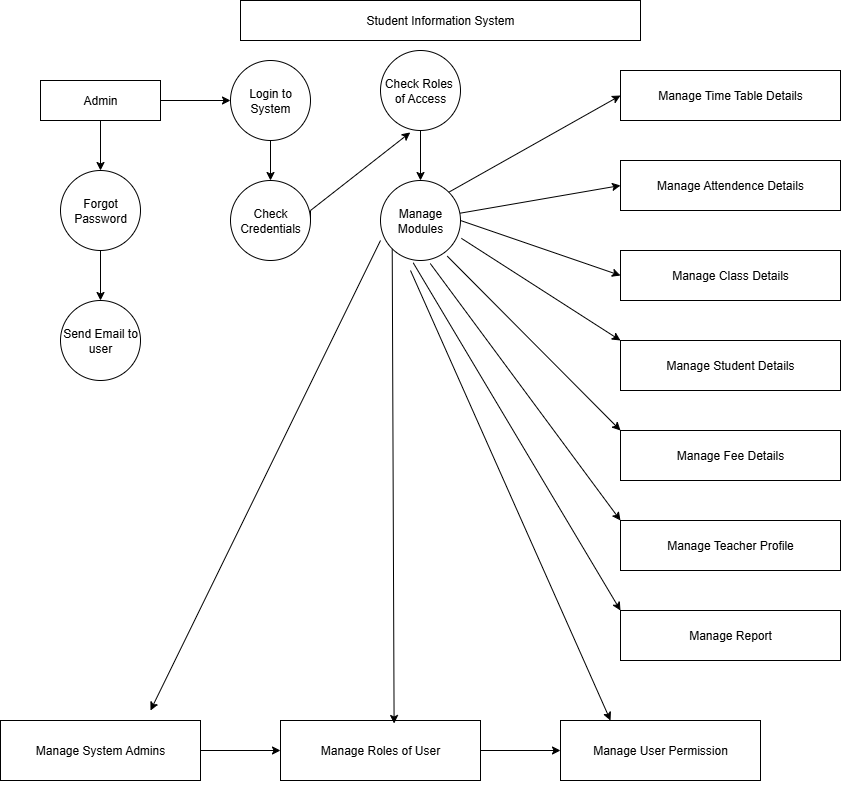

The diagram above was exported from draw.io. Its source (the exported page's mxGraphModel, read from the mxfile embedded in the PNG):
<mxGraphModel dx="1547" dy="860" grid="1" gridSize="10" guides="1" tooltips="1" connect="1" arrows="1" fold="1" page="1" pageScale="1" pageWidth="850" pageHeight="1100" math="0" shadow="0">
  <root>
    <mxCell id="0" />
    <mxCell id="1" parent="0" />
    <mxCell id="ZdMe5kovrnuhZ6VC2JQ9-1" value="Student Information System" style="rounded=0;whiteSpace=wrap;html=1;" vertex="1" parent="1">
      <mxGeometry x="240" width="400" height="40" as="geometry" />
    </mxCell>
    <mxCell id="ZdMe5kovrnuhZ6VC2JQ9-8" value="" style="edgeStyle=orthogonalEdgeStyle;rounded=0;orthogonalLoop=1;jettySize=auto;html=1;" edge="1" parent="1" source="ZdMe5kovrnuhZ6VC2JQ9-2" target="ZdMe5kovrnuhZ6VC2JQ9-7">
      <mxGeometry relative="1" as="geometry" />
    </mxCell>
    <mxCell id="ZdMe5kovrnuhZ6VC2JQ9-2" value="Admin" style="rounded=0;whiteSpace=wrap;html=1;" vertex="1" parent="1">
      <mxGeometry x="40" y="80" width="120" height="40" as="geometry" />
    </mxCell>
    <mxCell id="ZdMe5kovrnuhZ6VC2JQ9-3" value="" style="endArrow=classic;html=1;rounded=0;exitX=1;exitY=0.5;exitDx=0;exitDy=0;" edge="1" parent="1" source="ZdMe5kovrnuhZ6VC2JQ9-2">
      <mxGeometry width="50" height="50" relative="1" as="geometry">
        <mxPoint x="230" y="250" as="sourcePoint" />
        <mxPoint x="230" y="100" as="targetPoint" />
      </mxGeometry>
    </mxCell>
    <mxCell id="ZdMe5kovrnuhZ6VC2JQ9-12" value="" style="edgeStyle=orthogonalEdgeStyle;rounded=0;orthogonalLoop=1;jettySize=auto;html=1;" edge="1" parent="1" source="ZdMe5kovrnuhZ6VC2JQ9-4" target="ZdMe5kovrnuhZ6VC2JQ9-11">
      <mxGeometry relative="1" as="geometry" />
    </mxCell>
    <mxCell id="ZdMe5kovrnuhZ6VC2JQ9-4" value="Login to&lt;div&gt;System&lt;/div&gt;" style="ellipse;whiteSpace=wrap;html=1;aspect=fixed;" vertex="1" parent="1">
      <mxGeometry x="230" y="60" width="80" height="80" as="geometry" />
    </mxCell>
    <mxCell id="ZdMe5kovrnuhZ6VC2JQ9-10" value="" style="edgeStyle=orthogonalEdgeStyle;rounded=0;orthogonalLoop=1;jettySize=auto;html=1;" edge="1" parent="1" source="ZdMe5kovrnuhZ6VC2JQ9-7" target="ZdMe5kovrnuhZ6VC2JQ9-9">
      <mxGeometry relative="1" as="geometry" />
    </mxCell>
    <mxCell id="ZdMe5kovrnuhZ6VC2JQ9-7" value="Forgot Password" style="ellipse;whiteSpace=wrap;html=1;rounded=0;" vertex="1" parent="1">
      <mxGeometry x="60" y="170" width="80" height="80" as="geometry" />
    </mxCell>
    <mxCell id="ZdMe5kovrnuhZ6VC2JQ9-9" value="Send Email to user" style="ellipse;whiteSpace=wrap;html=1;rounded=0;" vertex="1" parent="1">
      <mxGeometry x="60" y="300" width="80" height="80" as="geometry" />
    </mxCell>
    <mxCell id="ZdMe5kovrnuhZ6VC2JQ9-11" value="Check Credentials" style="ellipse;whiteSpace=wrap;html=1;" vertex="1" parent="1">
      <mxGeometry x="230" y="180" width="80" height="80" as="geometry" />
    </mxCell>
    <mxCell id="ZdMe5kovrnuhZ6VC2JQ9-18" value="" style="edgeStyle=orthogonalEdgeStyle;rounded=0;orthogonalLoop=1;jettySize=auto;html=1;" edge="1" parent="1" source="ZdMe5kovrnuhZ6VC2JQ9-13" target="ZdMe5kovrnuhZ6VC2JQ9-17">
      <mxGeometry relative="1" as="geometry" />
    </mxCell>
    <mxCell id="ZdMe5kovrnuhZ6VC2JQ9-13" value="Check Roles&amp;nbsp;&lt;div&gt;of Access&lt;/div&gt;" style="ellipse;whiteSpace=wrap;html=1;" vertex="1" parent="1">
      <mxGeometry x="380" y="50" width="80" height="80" as="geometry" />
    </mxCell>
    <mxCell id="ZdMe5kovrnuhZ6VC2JQ9-16" value="" style="endArrow=classic;html=1;rounded=0;entryX=0.372;entryY=1.024;entryDx=0;entryDy=0;entryPerimeter=0;exitX=1;exitY=0.5;exitDx=0;exitDy=0;" edge="1" parent="1" source="ZdMe5kovrnuhZ6VC2JQ9-11" target="ZdMe5kovrnuhZ6VC2JQ9-13">
      <mxGeometry width="50" height="50" relative="1" as="geometry">
        <mxPoint x="400" y="300" as="sourcePoint" />
        <mxPoint x="450" y="250" as="targetPoint" />
        <Array as="points">
          <mxPoint x="310" y="210" />
        </Array>
      </mxGeometry>
    </mxCell>
    <mxCell id="ZdMe5kovrnuhZ6VC2JQ9-17" value="Manage&lt;div&gt;Modules&lt;/div&gt;" style="ellipse;whiteSpace=wrap;html=1;" vertex="1" parent="1">
      <mxGeometry x="380" y="180" width="80" height="80" as="geometry" />
    </mxCell>
    <mxCell id="ZdMe5kovrnuhZ6VC2JQ9-19" value="Manage Time Table Details" style="rounded=0;whiteSpace=wrap;html=1;" vertex="1" parent="1">
      <mxGeometry x="620" y="70" width="220" height="50" as="geometry" />
    </mxCell>
    <mxCell id="ZdMe5kovrnuhZ6VC2JQ9-21" value="Manage Attendence Details" style="whiteSpace=wrap;html=1;rounded=0;" vertex="1" parent="1">
      <mxGeometry x="620" y="160" width="220" height="50" as="geometry" />
    </mxCell>
    <mxCell id="ZdMe5kovrnuhZ6VC2JQ9-26" value="Manage Class Details" style="whiteSpace=wrap;html=1;rounded=0;" vertex="1" parent="1">
      <mxGeometry x="620" y="250" width="220" height="50" as="geometry" />
    </mxCell>
    <mxCell id="ZdMe5kovrnuhZ6VC2JQ9-28" value="Manage Student Details" style="whiteSpace=wrap;html=1;rounded=0;" vertex="1" parent="1">
      <mxGeometry x="620" y="340" width="220" height="50" as="geometry" />
    </mxCell>
    <mxCell id="ZdMe5kovrnuhZ6VC2JQ9-30" value="Manage Fee Details" style="whiteSpace=wrap;html=1;rounded=0;" vertex="1" parent="1">
      <mxGeometry x="620" y="430" width="220" height="50" as="geometry" />
    </mxCell>
    <mxCell id="ZdMe5kovrnuhZ6VC2JQ9-32" value="Manage Teacher Profile" style="whiteSpace=wrap;html=1;rounded=0;" vertex="1" parent="1">
      <mxGeometry x="620" y="520" width="220" height="50" as="geometry" />
    </mxCell>
    <mxCell id="ZdMe5kovrnuhZ6VC2JQ9-34" value="Manage Report" style="whiteSpace=wrap;html=1;rounded=0;" vertex="1" parent="1">
      <mxGeometry x="620" y="610" width="220" height="50" as="geometry" />
    </mxCell>
    <mxCell id="ZdMe5kovrnuhZ6VC2JQ9-36" value="" style="endArrow=classic;html=1;rounded=0;exitX=1;exitY=0;exitDx=0;exitDy=0;entryX=0;entryY=0.5;entryDx=0;entryDy=0;" edge="1" parent="1" source="ZdMe5kovrnuhZ6VC2JQ9-17" target="ZdMe5kovrnuhZ6VC2JQ9-19">
      <mxGeometry width="50" height="50" relative="1" as="geometry">
        <mxPoint x="400" y="280" as="sourcePoint" />
        <mxPoint x="610" y="90" as="targetPoint" />
      </mxGeometry>
    </mxCell>
    <mxCell id="ZdMe5kovrnuhZ6VC2JQ9-37" value="" style="endArrow=classic;html=1;rounded=0;entryX=0;entryY=0.5;entryDx=0;entryDy=0;exitX=0.993;exitY=0.409;exitDx=0;exitDy=0;exitPerimeter=0;" edge="1" parent="1" source="ZdMe5kovrnuhZ6VC2JQ9-17" target="ZdMe5kovrnuhZ6VC2JQ9-21">
      <mxGeometry width="50" height="50" relative="1" as="geometry">
        <mxPoint x="400" y="280" as="sourcePoint" />
        <mxPoint x="450" y="230" as="targetPoint" />
      </mxGeometry>
    </mxCell>
    <mxCell id="ZdMe5kovrnuhZ6VC2JQ9-38" value="" style="endArrow=classic;html=1;rounded=0;entryX=0;entryY=0.5;entryDx=0;entryDy=0;exitX=1;exitY=0.5;exitDx=0;exitDy=0;" edge="1" parent="1" source="ZdMe5kovrnuhZ6VC2JQ9-17" target="ZdMe5kovrnuhZ6VC2JQ9-26">
      <mxGeometry width="50" height="50" relative="1" as="geometry">
        <mxPoint x="470" y="230" as="sourcePoint" />
        <mxPoint x="450" y="230" as="targetPoint" />
      </mxGeometry>
    </mxCell>
    <mxCell id="ZdMe5kovrnuhZ6VC2JQ9-39" value="" style="endArrow=classic;html=1;rounded=0;exitX=1.011;exitY=0.723;exitDx=0;exitDy=0;exitPerimeter=0;entryX=0;entryY=0;entryDx=0;entryDy=0;" edge="1" parent="1" source="ZdMe5kovrnuhZ6VC2JQ9-17" target="ZdMe5kovrnuhZ6VC2JQ9-28">
      <mxGeometry width="50" height="50" relative="1" as="geometry">
        <mxPoint x="420" y="370" as="sourcePoint" />
        <mxPoint x="470" y="320" as="targetPoint" />
      </mxGeometry>
    </mxCell>
    <mxCell id="ZdMe5kovrnuhZ6VC2JQ9-40" value="" style="endArrow=classic;html=1;rounded=0;exitX=0.835;exitY=0.946;exitDx=0;exitDy=0;exitPerimeter=0;entryX=0;entryY=0;entryDx=0;entryDy=0;" edge="1" parent="1" source="ZdMe5kovrnuhZ6VC2JQ9-17" target="ZdMe5kovrnuhZ6VC2JQ9-30">
      <mxGeometry width="50" height="50" relative="1" as="geometry">
        <mxPoint x="520" y="430" as="sourcePoint" />
        <mxPoint x="570" y="380" as="targetPoint" />
      </mxGeometry>
    </mxCell>
    <mxCell id="ZdMe5kovrnuhZ6VC2JQ9-41" value="" style="endArrow=classic;html=1;rounded=0;exitX=0.622;exitY=1.038;exitDx=0;exitDy=0;exitPerimeter=0;entryX=0;entryY=0;entryDx=0;entryDy=0;" edge="1" parent="1" source="ZdMe5kovrnuhZ6VC2JQ9-17" target="ZdMe5kovrnuhZ6VC2JQ9-32">
      <mxGeometry width="50" height="50" relative="1" as="geometry">
        <mxPoint x="500" y="500" as="sourcePoint" />
        <mxPoint x="550" y="450" as="targetPoint" />
      </mxGeometry>
    </mxCell>
    <mxCell id="ZdMe5kovrnuhZ6VC2JQ9-42" value="" style="endArrow=classic;html=1;rounded=0;exitX=0.409;exitY=1.029;exitDx=0;exitDy=0;exitPerimeter=0;entryX=0;entryY=0;entryDx=0;entryDy=0;" edge="1" parent="1" source="ZdMe5kovrnuhZ6VC2JQ9-17" target="ZdMe5kovrnuhZ6VC2JQ9-34">
      <mxGeometry width="50" height="50" relative="1" as="geometry">
        <mxPoint x="410" y="550" as="sourcePoint" />
        <mxPoint x="460" y="500" as="targetPoint" />
      </mxGeometry>
    </mxCell>
    <mxCell id="ZdMe5kovrnuhZ6VC2JQ9-45" value="" style="edgeStyle=orthogonalEdgeStyle;rounded=0;orthogonalLoop=1;jettySize=auto;html=1;" edge="1" parent="1" source="ZdMe5kovrnuhZ6VC2JQ9-43" target="ZdMe5kovrnuhZ6VC2JQ9-44">
      <mxGeometry relative="1" as="geometry" />
    </mxCell>
    <mxCell id="ZdMe5kovrnuhZ6VC2JQ9-43" value="Manage System Admins" style="rounded=0;whiteSpace=wrap;html=1;" vertex="1" parent="1">
      <mxGeometry y="720" width="200" height="60" as="geometry" />
    </mxCell>
    <mxCell id="ZdMe5kovrnuhZ6VC2JQ9-47" value="" style="edgeStyle=orthogonalEdgeStyle;rounded=0;orthogonalLoop=1;jettySize=auto;html=1;" edge="1" parent="1" source="ZdMe5kovrnuhZ6VC2JQ9-44" target="ZdMe5kovrnuhZ6VC2JQ9-46">
      <mxGeometry relative="1" as="geometry" />
    </mxCell>
    <mxCell id="ZdMe5kovrnuhZ6VC2JQ9-44" value="Manage Roles of User" style="rounded=0;whiteSpace=wrap;html=1;" vertex="1" parent="1">
      <mxGeometry x="280" y="720" width="200" height="60" as="geometry" />
    </mxCell>
    <mxCell id="ZdMe5kovrnuhZ6VC2JQ9-46" value="Manage User Permission" style="rounded=0;whiteSpace=wrap;html=1;" vertex="1" parent="1">
      <mxGeometry x="560" y="720" width="200" height="60" as="geometry" />
    </mxCell>
    <mxCell id="ZdMe5kovrnuhZ6VC2JQ9-48" style="edgeStyle=orthogonalEdgeStyle;rounded=0;orthogonalLoop=1;jettySize=auto;html=1;exitX=0.5;exitY=1;exitDx=0;exitDy=0;" edge="1" parent="1" source="ZdMe5kovrnuhZ6VC2JQ9-43" target="ZdMe5kovrnuhZ6VC2JQ9-43">
      <mxGeometry relative="1" as="geometry" />
    </mxCell>
    <mxCell id="ZdMe5kovrnuhZ6VC2JQ9-50" value="" style="endArrow=classic;html=1;rounded=0;entryX=0.75;entryY=0;entryDx=0;entryDy=0;" edge="1" parent="1">
      <mxGeometry width="50" height="50" relative="1" as="geometry">
        <mxPoint x="380" y="240" as="sourcePoint" />
        <mxPoint x="149.99999999999955" y="710" as="targetPoint" />
      </mxGeometry>
    </mxCell>
    <mxCell id="ZdMe5kovrnuhZ6VC2JQ9-51" value="" style="endArrow=classic;html=1;rounded=0;exitX=0;exitY=1;exitDx=0;exitDy=0;entryX=0.568;entryY=0.05;entryDx=0;entryDy=0;entryPerimeter=0;" edge="1" parent="1" source="ZdMe5kovrnuhZ6VC2JQ9-17" target="ZdMe5kovrnuhZ6VC2JQ9-44">
      <mxGeometry width="50" height="50" relative="1" as="geometry">
        <mxPoint x="420" y="460" as="sourcePoint" />
        <mxPoint x="470" y="410" as="targetPoint" />
      </mxGeometry>
    </mxCell>
    <mxCell id="ZdMe5kovrnuhZ6VC2JQ9-52" value="" style="endArrow=classic;html=1;rounded=0;entryX=0.25;entryY=0;entryDx=0;entryDy=0;" edge="1" parent="1" target="ZdMe5kovrnuhZ6VC2JQ9-46">
      <mxGeometry width="50" height="50" relative="1" as="geometry">
        <mxPoint x="410" y="270" as="sourcePoint" />
        <mxPoint x="470" y="410" as="targetPoint" />
      </mxGeometry>
    </mxCell>
  </root>
</mxGraphModel>